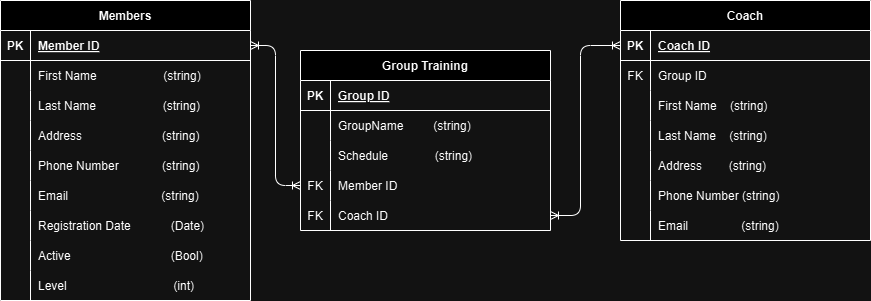

The diagram above was exported from draw.io. Its source (the exported page's mxGraphModel, read from the mxfile embedded in the PNG):
<mxGraphModel dx="1434" dy="822" grid="1" gridSize="10" guides="1" tooltips="1" connect="1" arrows="1" fold="1" page="1" pageScale="1" pageWidth="827" pageHeight="1169" math="0" shadow="0" extFonts="Permanent Marker^https://fonts.googleapis.com/css?family=Permanent+Marker">
  <root>
    <mxCell id="0" />
    <mxCell id="1" parent="0" />
    <mxCell id="C-vyLk0tnHw3VtMMgP7b-23" value="Members" style="shape=table;startSize=30;container=1;collapsible=1;childLayout=tableLayout;fixedRows=1;rowLines=0;fontStyle=1;align=center;resizeLast=1;" parent="1" vertex="1">
      <mxGeometry x="10" y="60" width="250" height="300" as="geometry" />
    </mxCell>
    <mxCell id="C-vyLk0tnHw3VtMMgP7b-24" value="" style="shape=partialRectangle;collapsible=0;dropTarget=0;pointerEvents=0;fillColor=none;points=[[0,0.5],[1,0.5]];portConstraint=eastwest;top=0;left=0;right=0;bottom=1;" parent="C-vyLk0tnHw3VtMMgP7b-23" vertex="1">
      <mxGeometry y="30" width="250" height="30" as="geometry" />
    </mxCell>
    <mxCell id="C-vyLk0tnHw3VtMMgP7b-25" value="PK" style="shape=partialRectangle;overflow=hidden;connectable=0;fillColor=none;top=0;left=0;bottom=0;right=0;fontStyle=1;" parent="C-vyLk0tnHw3VtMMgP7b-24" vertex="1">
      <mxGeometry width="30" height="30" as="geometry">
        <mxRectangle width="30" height="30" as="alternateBounds" />
      </mxGeometry>
    </mxCell>
    <mxCell id="C-vyLk0tnHw3VtMMgP7b-26" value="Member ID" style="shape=partialRectangle;overflow=hidden;connectable=0;fillColor=none;top=0;left=0;bottom=0;right=0;align=left;spacingLeft=6;fontStyle=5;" parent="C-vyLk0tnHw3VtMMgP7b-24" vertex="1">
      <mxGeometry x="30" width="220" height="30" as="geometry">
        <mxRectangle width="220" height="30" as="alternateBounds" />
      </mxGeometry>
    </mxCell>
    <mxCell id="C-vyLk0tnHw3VtMMgP7b-27" value="" style="shape=partialRectangle;collapsible=0;dropTarget=0;pointerEvents=0;fillColor=none;points=[[0,0.5],[1,0.5]];portConstraint=eastwest;top=0;left=0;right=0;bottom=0;" parent="C-vyLk0tnHw3VtMMgP7b-23" vertex="1">
      <mxGeometry y="60" width="250" height="30" as="geometry" />
    </mxCell>
    <mxCell id="C-vyLk0tnHw3VtMMgP7b-28" value="" style="shape=partialRectangle;overflow=hidden;connectable=0;fillColor=none;top=0;left=0;bottom=0;right=0;" parent="C-vyLk0tnHw3VtMMgP7b-27" vertex="1">
      <mxGeometry width="30" height="30" as="geometry">
        <mxRectangle width="30" height="30" as="alternateBounds" />
      </mxGeometry>
    </mxCell>
    <mxCell id="C-vyLk0tnHw3VtMMgP7b-29" value="First Name                    (string)" style="shape=partialRectangle;overflow=hidden;connectable=0;fillColor=none;top=0;left=0;bottom=0;right=0;align=left;spacingLeft=6;" parent="C-vyLk0tnHw3VtMMgP7b-27" vertex="1">
      <mxGeometry x="30" width="220" height="30" as="geometry">
        <mxRectangle width="220" height="30" as="alternateBounds" />
      </mxGeometry>
    </mxCell>
    <mxCell id="tXIMNTphN6pgaZbG-OC1-1" style="shape=partialRectangle;collapsible=0;dropTarget=0;pointerEvents=0;fillColor=none;points=[[0,0.5],[1,0.5]];portConstraint=eastwest;top=0;left=0;right=0;bottom=0;" parent="C-vyLk0tnHw3VtMMgP7b-23" vertex="1">
      <mxGeometry y="90" width="250" height="30" as="geometry" />
    </mxCell>
    <mxCell id="tXIMNTphN6pgaZbG-OC1-2" style="shape=partialRectangle;overflow=hidden;connectable=0;fillColor=none;top=0;left=0;bottom=0;right=0;" parent="tXIMNTphN6pgaZbG-OC1-1" vertex="1">
      <mxGeometry width="30" height="30" as="geometry">
        <mxRectangle width="30" height="30" as="alternateBounds" />
      </mxGeometry>
    </mxCell>
    <mxCell id="tXIMNTphN6pgaZbG-OC1-3" value="Last Name                    (string)" style="shape=partialRectangle;overflow=hidden;connectable=0;fillColor=none;top=0;left=0;bottom=0;right=0;align=left;spacingLeft=6;" parent="tXIMNTphN6pgaZbG-OC1-1" vertex="1">
      <mxGeometry x="30" width="220" height="30" as="geometry">
        <mxRectangle width="220" height="30" as="alternateBounds" />
      </mxGeometry>
    </mxCell>
    <mxCell id="tXIMNTphN6pgaZbG-OC1-4" style="shape=partialRectangle;collapsible=0;dropTarget=0;pointerEvents=0;fillColor=none;points=[[0,0.5],[1,0.5]];portConstraint=eastwest;top=0;left=0;right=0;bottom=0;" parent="C-vyLk0tnHw3VtMMgP7b-23" vertex="1">
      <mxGeometry y="120" width="250" height="30" as="geometry" />
    </mxCell>
    <mxCell id="tXIMNTphN6pgaZbG-OC1-5" style="shape=partialRectangle;overflow=hidden;connectable=0;fillColor=none;top=0;left=0;bottom=0;right=0;" parent="tXIMNTphN6pgaZbG-OC1-4" vertex="1">
      <mxGeometry width="30" height="30" as="geometry">
        <mxRectangle width="30" height="30" as="alternateBounds" />
      </mxGeometry>
    </mxCell>
    <mxCell id="tXIMNTphN6pgaZbG-OC1-6" value="Address                        (string)" style="shape=partialRectangle;overflow=hidden;connectable=0;fillColor=none;top=0;left=0;bottom=0;right=0;align=left;spacingLeft=6;" parent="tXIMNTphN6pgaZbG-OC1-4" vertex="1">
      <mxGeometry x="30" width="220" height="30" as="geometry">
        <mxRectangle width="220" height="30" as="alternateBounds" />
      </mxGeometry>
    </mxCell>
    <mxCell id="tXIMNTphN6pgaZbG-OC1-7" style="shape=partialRectangle;collapsible=0;dropTarget=0;pointerEvents=0;fillColor=none;points=[[0,0.5],[1,0.5]];portConstraint=eastwest;top=0;left=0;right=0;bottom=0;" parent="C-vyLk0tnHw3VtMMgP7b-23" vertex="1">
      <mxGeometry y="150" width="250" height="30" as="geometry" />
    </mxCell>
    <mxCell id="tXIMNTphN6pgaZbG-OC1-8" style="shape=partialRectangle;overflow=hidden;connectable=0;fillColor=none;top=0;left=0;bottom=0;right=0;" parent="tXIMNTphN6pgaZbG-OC1-7" vertex="1">
      <mxGeometry width="30" height="30" as="geometry">
        <mxRectangle width="30" height="30" as="alternateBounds" />
      </mxGeometry>
    </mxCell>
    <mxCell id="tXIMNTphN6pgaZbG-OC1-9" value="Phone Number             (string)" style="shape=partialRectangle;overflow=hidden;connectable=0;fillColor=none;top=0;left=0;bottom=0;right=0;align=left;spacingLeft=6;" parent="tXIMNTphN6pgaZbG-OC1-7" vertex="1">
      <mxGeometry x="30" width="220" height="30" as="geometry">
        <mxRectangle width="220" height="30" as="alternateBounds" />
      </mxGeometry>
    </mxCell>
    <mxCell id="tXIMNTphN6pgaZbG-OC1-10" style="shape=partialRectangle;collapsible=0;dropTarget=0;pointerEvents=0;fillColor=none;points=[[0,0.5],[1,0.5]];portConstraint=eastwest;top=0;left=0;right=0;bottom=0;" parent="C-vyLk0tnHw3VtMMgP7b-23" vertex="1">
      <mxGeometry y="180" width="250" height="30" as="geometry" />
    </mxCell>
    <mxCell id="tXIMNTphN6pgaZbG-OC1-11" style="shape=partialRectangle;overflow=hidden;connectable=0;fillColor=none;top=0;left=0;bottom=0;right=0;" parent="tXIMNTphN6pgaZbG-OC1-10" vertex="1">
      <mxGeometry width="30" height="30" as="geometry">
        <mxRectangle width="30" height="30" as="alternateBounds" />
      </mxGeometry>
    </mxCell>
    <mxCell id="tXIMNTphN6pgaZbG-OC1-12" value="Email                            (string)" style="shape=partialRectangle;overflow=hidden;connectable=0;fillColor=none;top=0;left=0;bottom=0;right=0;align=left;spacingLeft=6;" parent="tXIMNTphN6pgaZbG-OC1-10" vertex="1">
      <mxGeometry x="30" width="220" height="30" as="geometry">
        <mxRectangle width="220" height="30" as="alternateBounds" />
      </mxGeometry>
    </mxCell>
    <mxCell id="tXIMNTphN6pgaZbG-OC1-13" style="shape=partialRectangle;collapsible=0;dropTarget=0;pointerEvents=0;fillColor=none;points=[[0,0.5],[1,0.5]];portConstraint=eastwest;top=0;left=0;right=0;bottom=0;" parent="C-vyLk0tnHw3VtMMgP7b-23" vertex="1">
      <mxGeometry y="210" width="250" height="30" as="geometry" />
    </mxCell>
    <mxCell id="tXIMNTphN6pgaZbG-OC1-14" style="shape=partialRectangle;overflow=hidden;connectable=0;fillColor=none;top=0;left=0;bottom=0;right=0;" parent="tXIMNTphN6pgaZbG-OC1-13" vertex="1">
      <mxGeometry width="30" height="30" as="geometry">
        <mxRectangle width="30" height="30" as="alternateBounds" />
      </mxGeometry>
    </mxCell>
    <mxCell id="tXIMNTphN6pgaZbG-OC1-15" value="Registration Date            (Date)" style="shape=partialRectangle;overflow=hidden;connectable=0;fillColor=none;top=0;left=0;bottom=0;right=0;align=left;spacingLeft=6;" parent="tXIMNTphN6pgaZbG-OC1-13" vertex="1">
      <mxGeometry x="30" width="220" height="30" as="geometry">
        <mxRectangle width="220" height="30" as="alternateBounds" />
      </mxGeometry>
    </mxCell>
    <mxCell id="tXIMNTphN6pgaZbG-OC1-16" style="shape=partialRectangle;collapsible=0;dropTarget=0;pointerEvents=0;fillColor=none;points=[[0,0.5],[1,0.5]];portConstraint=eastwest;top=0;left=0;right=0;bottom=0;" parent="C-vyLk0tnHw3VtMMgP7b-23" vertex="1">
      <mxGeometry y="240" width="250" height="30" as="geometry" />
    </mxCell>
    <mxCell id="tXIMNTphN6pgaZbG-OC1-17" style="shape=partialRectangle;overflow=hidden;connectable=0;fillColor=none;top=0;left=0;bottom=0;right=0;" parent="tXIMNTphN6pgaZbG-OC1-16" vertex="1">
      <mxGeometry width="30" height="30" as="geometry">
        <mxRectangle width="30" height="30" as="alternateBounds" />
      </mxGeometry>
    </mxCell>
    <mxCell id="tXIMNTphN6pgaZbG-OC1-18" value="Active                              (Bool)" style="shape=partialRectangle;overflow=hidden;connectable=0;fillColor=none;top=0;left=0;bottom=0;right=0;align=left;spacingLeft=6;" parent="tXIMNTphN6pgaZbG-OC1-16" vertex="1">
      <mxGeometry x="30" width="220" height="30" as="geometry">
        <mxRectangle width="220" height="30" as="alternateBounds" />
      </mxGeometry>
    </mxCell>
    <mxCell id="b_glaoakf426yP2rjxDc-1" style="shape=partialRectangle;collapsible=0;dropTarget=0;pointerEvents=0;fillColor=none;points=[[0,0.5],[1,0.5]];portConstraint=eastwest;top=0;left=0;right=0;bottom=0;" parent="C-vyLk0tnHw3VtMMgP7b-23" vertex="1">
      <mxGeometry y="270" width="250" height="30" as="geometry" />
    </mxCell>
    <mxCell id="b_glaoakf426yP2rjxDc-2" style="shape=partialRectangle;overflow=hidden;connectable=0;fillColor=none;top=0;left=0;bottom=0;right=0;" parent="b_glaoakf426yP2rjxDc-1" vertex="1">
      <mxGeometry width="30" height="30" as="geometry">
        <mxRectangle width="30" height="30" as="alternateBounds" />
      </mxGeometry>
    </mxCell>
    <mxCell id="b_glaoakf426yP2rjxDc-3" value="Level                                (int)" style="shape=partialRectangle;overflow=hidden;connectable=0;fillColor=none;top=0;left=0;bottom=0;right=0;align=left;spacingLeft=6;" parent="b_glaoakf426yP2rjxDc-1" vertex="1">
      <mxGeometry x="30" width="220" height="30" as="geometry">
        <mxRectangle width="220" height="30" as="alternateBounds" />
      </mxGeometry>
    </mxCell>
    <mxCell id="tXIMNTphN6pgaZbG-OC1-28" value="Coach" style="shape=table;startSize=30;container=1;collapsible=1;childLayout=tableLayout;fixedRows=1;rowLines=0;fontStyle=1;align=center;resizeLast=1;" parent="1" vertex="1">
      <mxGeometry x="630" y="60" width="250" height="240" as="geometry" />
    </mxCell>
    <mxCell id="tXIMNTphN6pgaZbG-OC1-29" value="" style="shape=partialRectangle;collapsible=0;dropTarget=0;pointerEvents=0;fillColor=none;points=[[0,0.5],[1,0.5]];portConstraint=eastwest;top=0;left=0;right=0;bottom=1;" parent="tXIMNTphN6pgaZbG-OC1-28" vertex="1">
      <mxGeometry y="30" width="250" height="30" as="geometry" />
    </mxCell>
    <mxCell id="tXIMNTphN6pgaZbG-OC1-30" value="PK" style="shape=partialRectangle;overflow=hidden;connectable=0;fillColor=none;top=0;left=0;bottom=0;right=0;fontStyle=1;" parent="tXIMNTphN6pgaZbG-OC1-29" vertex="1">
      <mxGeometry width="30" height="30" as="geometry">
        <mxRectangle width="30" height="30" as="alternateBounds" />
      </mxGeometry>
    </mxCell>
    <mxCell id="tXIMNTphN6pgaZbG-OC1-31" value="Coach ID" style="shape=partialRectangle;overflow=hidden;connectable=0;fillColor=none;top=0;left=0;bottom=0;right=0;align=left;spacingLeft=6;fontStyle=5;" parent="tXIMNTphN6pgaZbG-OC1-29" vertex="1">
      <mxGeometry x="30" width="220" height="30" as="geometry">
        <mxRectangle width="220" height="30" as="alternateBounds" />
      </mxGeometry>
    </mxCell>
    <mxCell id="tXIMNTphN6pgaZbG-OC1-32" value="" style="shape=partialRectangle;collapsible=0;dropTarget=0;pointerEvents=0;fillColor=none;points=[[0,0.5],[1,0.5]];portConstraint=eastwest;top=0;left=0;right=0;bottom=0;" parent="tXIMNTphN6pgaZbG-OC1-28" vertex="1">
      <mxGeometry y="60" width="250" height="30" as="geometry" />
    </mxCell>
    <mxCell id="tXIMNTphN6pgaZbG-OC1-33" value="FK" style="shape=partialRectangle;overflow=hidden;connectable=0;fillColor=none;top=0;left=0;bottom=0;right=0;" parent="tXIMNTphN6pgaZbG-OC1-32" vertex="1">
      <mxGeometry width="30" height="30" as="geometry">
        <mxRectangle width="30" height="30" as="alternateBounds" />
      </mxGeometry>
    </mxCell>
    <mxCell id="tXIMNTphN6pgaZbG-OC1-34" value="Group ID" style="shape=partialRectangle;overflow=hidden;connectable=0;fillColor=none;top=0;left=0;bottom=0;right=0;align=left;spacingLeft=6;" parent="tXIMNTphN6pgaZbG-OC1-32" vertex="1">
      <mxGeometry x="30" width="220" height="30" as="geometry">
        <mxRectangle width="220" height="30" as="alternateBounds" />
      </mxGeometry>
    </mxCell>
    <mxCell id="tXIMNTphN6pgaZbG-OC1-35" value="" style="shape=partialRectangle;collapsible=0;dropTarget=0;pointerEvents=0;fillColor=none;points=[[0,0.5],[1,0.5]];portConstraint=eastwest;top=0;left=0;right=0;bottom=0;" parent="tXIMNTphN6pgaZbG-OC1-28" vertex="1">
      <mxGeometry y="90" width="250" height="30" as="geometry" />
    </mxCell>
    <mxCell id="tXIMNTphN6pgaZbG-OC1-36" value="" style="shape=partialRectangle;overflow=hidden;connectable=0;fillColor=none;top=0;left=0;bottom=0;right=0;" parent="tXIMNTphN6pgaZbG-OC1-35" vertex="1">
      <mxGeometry width="30" height="30" as="geometry">
        <mxRectangle width="30" height="30" as="alternateBounds" />
      </mxGeometry>
    </mxCell>
    <mxCell id="tXIMNTphN6pgaZbG-OC1-37" value="First Name    (string)" style="shape=partialRectangle;overflow=hidden;connectable=0;fillColor=none;top=0;left=0;bottom=0;right=0;align=left;spacingLeft=6;" parent="tXIMNTphN6pgaZbG-OC1-35" vertex="1">
      <mxGeometry x="30" width="220" height="30" as="geometry">
        <mxRectangle width="220" height="30" as="alternateBounds" />
      </mxGeometry>
    </mxCell>
    <mxCell id="tXIMNTphN6pgaZbG-OC1-38" style="shape=partialRectangle;collapsible=0;dropTarget=0;pointerEvents=0;fillColor=none;points=[[0,0.5],[1,0.5]];portConstraint=eastwest;top=0;left=0;right=0;bottom=0;" parent="tXIMNTphN6pgaZbG-OC1-28" vertex="1">
      <mxGeometry y="120" width="250" height="30" as="geometry" />
    </mxCell>
    <mxCell id="tXIMNTphN6pgaZbG-OC1-39" style="shape=partialRectangle;overflow=hidden;connectable=0;fillColor=none;top=0;left=0;bottom=0;right=0;" parent="tXIMNTphN6pgaZbG-OC1-38" vertex="1">
      <mxGeometry width="30" height="30" as="geometry">
        <mxRectangle width="30" height="30" as="alternateBounds" />
      </mxGeometry>
    </mxCell>
    <mxCell id="tXIMNTphN6pgaZbG-OC1-40" value="Last Name    (string)" style="shape=partialRectangle;overflow=hidden;connectable=0;fillColor=none;top=0;left=0;bottom=0;right=0;align=left;spacingLeft=6;" parent="tXIMNTphN6pgaZbG-OC1-38" vertex="1">
      <mxGeometry x="30" width="220" height="30" as="geometry">
        <mxRectangle width="220" height="30" as="alternateBounds" />
      </mxGeometry>
    </mxCell>
    <mxCell id="tXIMNTphN6pgaZbG-OC1-41" style="shape=partialRectangle;collapsible=0;dropTarget=0;pointerEvents=0;fillColor=none;points=[[0,0.5],[1,0.5]];portConstraint=eastwest;top=0;left=0;right=0;bottom=0;" parent="tXIMNTphN6pgaZbG-OC1-28" vertex="1">
      <mxGeometry y="150" width="250" height="30" as="geometry" />
    </mxCell>
    <mxCell id="tXIMNTphN6pgaZbG-OC1-42" style="shape=partialRectangle;overflow=hidden;connectable=0;fillColor=none;top=0;left=0;bottom=0;right=0;" parent="tXIMNTphN6pgaZbG-OC1-41" vertex="1">
      <mxGeometry width="30" height="30" as="geometry">
        <mxRectangle width="30" height="30" as="alternateBounds" />
      </mxGeometry>
    </mxCell>
    <mxCell id="tXIMNTphN6pgaZbG-OC1-43" value="Address        (string)" style="shape=partialRectangle;overflow=hidden;connectable=0;fillColor=none;top=0;left=0;bottom=0;right=0;align=left;spacingLeft=6;" parent="tXIMNTphN6pgaZbG-OC1-41" vertex="1">
      <mxGeometry x="30" width="220" height="30" as="geometry">
        <mxRectangle width="220" height="30" as="alternateBounds" />
      </mxGeometry>
    </mxCell>
    <mxCell id="tXIMNTphN6pgaZbG-OC1-97" style="shape=partialRectangle;collapsible=0;dropTarget=0;pointerEvents=0;fillColor=none;points=[[0,0.5],[1,0.5]];portConstraint=eastwest;top=0;left=0;right=0;bottom=0;" parent="tXIMNTphN6pgaZbG-OC1-28" vertex="1">
      <mxGeometry y="180" width="250" height="30" as="geometry" />
    </mxCell>
    <mxCell id="tXIMNTphN6pgaZbG-OC1-98" style="shape=partialRectangle;overflow=hidden;connectable=0;fillColor=none;top=0;left=0;bottom=0;right=0;" parent="tXIMNTphN6pgaZbG-OC1-97" vertex="1">
      <mxGeometry width="30" height="30" as="geometry">
        <mxRectangle width="30" height="30" as="alternateBounds" />
      </mxGeometry>
    </mxCell>
    <mxCell id="tXIMNTphN6pgaZbG-OC1-99" value="Phone Number (string)" style="shape=partialRectangle;overflow=hidden;connectable=0;fillColor=none;top=0;left=0;bottom=0;right=0;align=left;spacingLeft=6;" parent="tXIMNTphN6pgaZbG-OC1-97" vertex="1">
      <mxGeometry x="30" width="220" height="30" as="geometry">
        <mxRectangle width="220" height="30" as="alternateBounds" />
      </mxGeometry>
    </mxCell>
    <mxCell id="tXIMNTphN6pgaZbG-OC1-100" style="shape=partialRectangle;collapsible=0;dropTarget=0;pointerEvents=0;fillColor=none;points=[[0,0.5],[1,0.5]];portConstraint=eastwest;top=0;left=0;right=0;bottom=0;" parent="tXIMNTphN6pgaZbG-OC1-28" vertex="1">
      <mxGeometry y="210" width="250" height="30" as="geometry" />
    </mxCell>
    <mxCell id="tXIMNTphN6pgaZbG-OC1-101" style="shape=partialRectangle;overflow=hidden;connectable=0;fillColor=none;top=0;left=0;bottom=0;right=0;" parent="tXIMNTphN6pgaZbG-OC1-100" vertex="1">
      <mxGeometry width="30" height="30" as="geometry">
        <mxRectangle width="30" height="30" as="alternateBounds" />
      </mxGeometry>
    </mxCell>
    <mxCell id="tXIMNTphN6pgaZbG-OC1-102" value="Email                (string)" style="shape=partialRectangle;overflow=hidden;connectable=0;fillColor=none;top=0;left=0;bottom=0;right=0;align=left;spacingLeft=6;" parent="tXIMNTphN6pgaZbG-OC1-100" vertex="1">
      <mxGeometry x="30" width="220" height="30" as="geometry">
        <mxRectangle width="220" height="30" as="alternateBounds" />
      </mxGeometry>
    </mxCell>
    <mxCell id="tXIMNTphN6pgaZbG-OC1-47" value="" style="edgeStyle=elbowEdgeStyle;endArrow=ERoneToMany;startArrow=ERoneToMany;endFill=0;startFill=0;exitX=1;exitY=0.5;exitDx=0;exitDy=0;entryX=0;entryY=0.5;entryDx=0;entryDy=0;" parent="1" source="tXIMNTphN6pgaZbG-OC1-94" target="tXIMNTphN6pgaZbG-OC1-29" edge="1">
      <mxGeometry width="100" height="100" relative="1" as="geometry">
        <mxPoint x="750" y="400" as="sourcePoint" />
        <mxPoint x="340" y="120" as="targetPoint" />
        <Array as="points">
          <mxPoint x="590" y="180" />
        </Array>
      </mxGeometry>
    </mxCell>
    <mxCell id="tXIMNTphN6pgaZbG-OC1-71" value="Group Training" style="shape=table;startSize=30;container=1;collapsible=1;childLayout=tableLayout;fixedRows=1;rowLines=0;fontStyle=1;align=center;resizeLast=1;" parent="1" vertex="1">
      <mxGeometry x="310" y="110" width="250" height="180" as="geometry" />
    </mxCell>
    <mxCell id="tXIMNTphN6pgaZbG-OC1-72" value="" style="shape=partialRectangle;collapsible=0;dropTarget=0;pointerEvents=0;fillColor=none;points=[[0,0.5],[1,0.5]];portConstraint=eastwest;top=0;left=0;right=0;bottom=1;" parent="tXIMNTphN6pgaZbG-OC1-71" vertex="1">
      <mxGeometry y="30" width="250" height="30" as="geometry" />
    </mxCell>
    <mxCell id="tXIMNTphN6pgaZbG-OC1-73" value="PK" style="shape=partialRectangle;overflow=hidden;connectable=0;fillColor=none;top=0;left=0;bottom=0;right=0;fontStyle=1;" parent="tXIMNTphN6pgaZbG-OC1-72" vertex="1">
      <mxGeometry width="30" height="30" as="geometry">
        <mxRectangle width="30" height="30" as="alternateBounds" />
      </mxGeometry>
    </mxCell>
    <mxCell id="tXIMNTphN6pgaZbG-OC1-74" value="Group ID" style="shape=partialRectangle;overflow=hidden;connectable=0;fillColor=none;top=0;left=0;bottom=0;right=0;align=left;spacingLeft=6;fontStyle=5;" parent="tXIMNTphN6pgaZbG-OC1-72" vertex="1">
      <mxGeometry x="30" width="220" height="30" as="geometry">
        <mxRectangle width="220" height="30" as="alternateBounds" />
      </mxGeometry>
    </mxCell>
    <mxCell id="tXIMNTphN6pgaZbG-OC1-78" value="" style="shape=partialRectangle;collapsible=0;dropTarget=0;pointerEvents=0;fillColor=none;points=[[0,0.5],[1,0.5]];portConstraint=eastwest;top=0;left=0;right=0;bottom=0;" parent="tXIMNTphN6pgaZbG-OC1-71" vertex="1">
      <mxGeometry y="60" width="250" height="30" as="geometry" />
    </mxCell>
    <mxCell id="tXIMNTphN6pgaZbG-OC1-79" value="" style="shape=partialRectangle;overflow=hidden;connectable=0;fillColor=none;top=0;left=0;bottom=0;right=0;" parent="tXIMNTphN6pgaZbG-OC1-78" vertex="1">
      <mxGeometry width="30" height="30" as="geometry">
        <mxRectangle width="30" height="30" as="alternateBounds" />
      </mxGeometry>
    </mxCell>
    <mxCell id="tXIMNTphN6pgaZbG-OC1-80" value="GroupName         (string)" style="shape=partialRectangle;overflow=hidden;connectable=0;fillColor=none;top=0;left=0;bottom=0;right=0;align=left;spacingLeft=6;" parent="tXIMNTphN6pgaZbG-OC1-78" vertex="1">
      <mxGeometry x="30" width="220" height="30" as="geometry">
        <mxRectangle width="220" height="30" as="alternateBounds" />
      </mxGeometry>
    </mxCell>
    <mxCell id="tXIMNTphN6pgaZbG-OC1-81" style="shape=partialRectangle;collapsible=0;dropTarget=0;pointerEvents=0;fillColor=none;points=[[0,0.5],[1,0.5]];portConstraint=eastwest;top=0;left=0;right=0;bottom=0;" parent="tXIMNTphN6pgaZbG-OC1-71" vertex="1">
      <mxGeometry y="90" width="250" height="30" as="geometry" />
    </mxCell>
    <mxCell id="tXIMNTphN6pgaZbG-OC1-82" style="shape=partialRectangle;overflow=hidden;connectable=0;fillColor=none;top=0;left=0;bottom=0;right=0;" parent="tXIMNTphN6pgaZbG-OC1-81" vertex="1">
      <mxGeometry width="30" height="30" as="geometry">
        <mxRectangle width="30" height="30" as="alternateBounds" />
      </mxGeometry>
    </mxCell>
    <mxCell id="tXIMNTphN6pgaZbG-OC1-83" value="Schedule              (string)" style="shape=partialRectangle;overflow=hidden;connectable=0;fillColor=none;top=0;left=0;bottom=0;right=0;align=left;spacingLeft=6;" parent="tXIMNTphN6pgaZbG-OC1-81" vertex="1">
      <mxGeometry x="30" width="220" height="30" as="geometry">
        <mxRectangle width="220" height="30" as="alternateBounds" />
      </mxGeometry>
    </mxCell>
    <mxCell id="tXIMNTphN6pgaZbG-OC1-91" style="shape=partialRectangle;collapsible=0;dropTarget=0;pointerEvents=0;fillColor=none;points=[[0,0.5],[1,0.5]];portConstraint=eastwest;top=0;left=0;right=0;bottom=0;" parent="tXIMNTphN6pgaZbG-OC1-71" vertex="1">
      <mxGeometry y="120" width="250" height="30" as="geometry" />
    </mxCell>
    <mxCell id="tXIMNTphN6pgaZbG-OC1-92" value="FK" style="shape=partialRectangle;overflow=hidden;connectable=0;fillColor=none;top=0;left=0;bottom=0;right=0;" parent="tXIMNTphN6pgaZbG-OC1-91" vertex="1">
      <mxGeometry width="30" height="30" as="geometry">
        <mxRectangle width="30" height="30" as="alternateBounds" />
      </mxGeometry>
    </mxCell>
    <mxCell id="tXIMNTphN6pgaZbG-OC1-93" value="Member ID" style="shape=partialRectangle;overflow=hidden;connectable=0;fillColor=none;top=0;left=0;bottom=0;right=0;align=left;spacingLeft=6;" parent="tXIMNTphN6pgaZbG-OC1-91" vertex="1">
      <mxGeometry x="30" width="220" height="30" as="geometry">
        <mxRectangle width="220" height="30" as="alternateBounds" />
      </mxGeometry>
    </mxCell>
    <mxCell id="tXIMNTphN6pgaZbG-OC1-94" style="shape=partialRectangle;collapsible=0;dropTarget=0;pointerEvents=0;fillColor=none;points=[[0,0.5],[1,0.5]];portConstraint=eastwest;top=0;left=0;right=0;bottom=0;" parent="tXIMNTphN6pgaZbG-OC1-71" vertex="1">
      <mxGeometry y="150" width="250" height="30" as="geometry" />
    </mxCell>
    <mxCell id="tXIMNTphN6pgaZbG-OC1-95" value="FK" style="shape=partialRectangle;overflow=hidden;connectable=0;fillColor=none;top=0;left=0;bottom=0;right=0;" parent="tXIMNTphN6pgaZbG-OC1-94" vertex="1">
      <mxGeometry width="30" height="30" as="geometry">
        <mxRectangle width="30" height="30" as="alternateBounds" />
      </mxGeometry>
    </mxCell>
    <mxCell id="tXIMNTphN6pgaZbG-OC1-96" value="Coach ID" style="shape=partialRectangle;overflow=hidden;connectable=0;fillColor=none;top=0;left=0;bottom=0;right=0;align=left;spacingLeft=6;" parent="tXIMNTphN6pgaZbG-OC1-94" vertex="1">
      <mxGeometry x="30" width="220" height="30" as="geometry">
        <mxRectangle width="220" height="30" as="alternateBounds" />
      </mxGeometry>
    </mxCell>
    <mxCell id="tXIMNTphN6pgaZbG-OC1-90" value="" style="endArrow=ERoneToMany;startArrow=ERoneToMany;endFill=0;startFill=0;exitX=1;exitY=0.5;exitDx=0;exitDy=0;edgeStyle=elbowEdgeStyle;entryX=0;entryY=0.5;entryDx=0;entryDy=0;" parent="1" source="C-vyLk0tnHw3VtMMgP7b-24" target="tXIMNTphN6pgaZbG-OC1-91" edge="1">
      <mxGeometry width="100" height="100" relative="1" as="geometry">
        <mxPoint x="350" y="107.5" as="sourcePoint" />
        <mxPoint x="700" y="312.5" as="targetPoint" />
        <Array as="points" />
      </mxGeometry>
    </mxCell>
  </root>
</mxGraphModel>